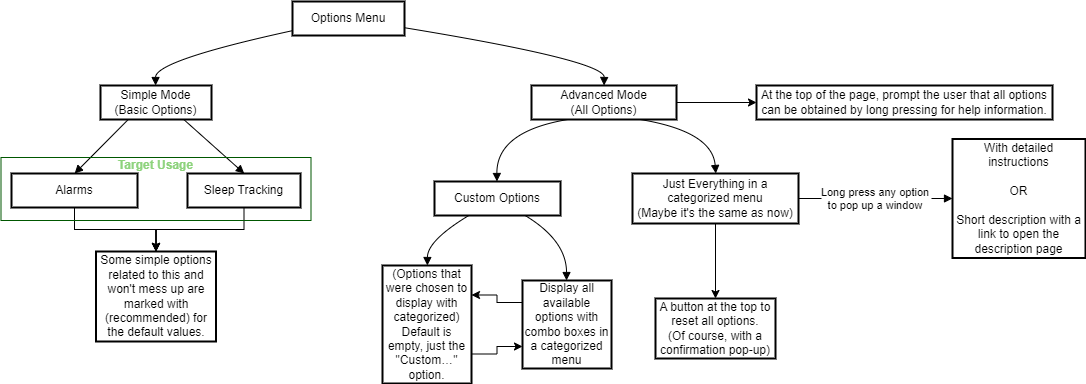

The diagram above was exported from draw.io. Its source (the exported page's mxGraphModel, read from the mxfile embedded in the PNG):
<mxGraphModel dx="305" dy="1651" grid="1" gridSize="10" guides="1" tooltips="1" connect="1" arrows="1" fold="1" page="1" pageScale="1" pageWidth="827" pageHeight="1169" math="0" shadow="0">
  <root>
    <mxCell id="0" />
    <mxCell id="1" parent="0" />
    <mxCell id="2" value="Options Menu" style="whiteSpace=wrap;strokeWidth=2;rounded=0;" parent="1" vertex="1">
      <mxGeometry x="430" width="112" height="34" as="geometry" />
    </mxCell>
    <UserObject label="Simple Mode&#10;(Basic Options)" tags="" id="3">
      <mxCell style="whiteSpace=wrap;strokeWidth=2;rounded=0;" parent="1" vertex="1">
        <mxGeometry x="238" y="84" width="111" height="34" as="geometry" />
      </mxCell>
    </UserObject>
    <mxCell id="-zwIn6Tgu6x_8AUvNoB_-40" value="" style="edgeStyle=orthogonalEdgeStyle;rounded=0;orthogonalLoop=1;jettySize=auto;html=1;" edge="1" parent="1" source="4" target="-zwIn6Tgu6x_8AUvNoB_-39">
      <mxGeometry relative="1" as="geometry" />
    </mxCell>
    <mxCell id="4" value="Advanced Mode&#10;(All Options)" style="whiteSpace=wrap;strokeWidth=2;rounded=0;" parent="1" vertex="1">
      <mxGeometry x="669" y="84" width="145" height="34" as="geometry" />
    </mxCell>
    <mxCell id="6" value="Custom Options" style="whiteSpace=wrap;strokeWidth=2;rounded=0;" parent="1" vertex="1">
      <mxGeometry x="572" y="180" width="126" height="34" as="geometry" />
    </mxCell>
    <mxCell id="-zwIn6Tgu6x_8AUvNoB_-42" value="" style="edgeStyle=orthogonalEdgeStyle;rounded=0;orthogonalLoop=1;jettySize=auto;html=1;" edge="1" parent="1" source="7" target="-zwIn6Tgu6x_8AUvNoB_-41">
      <mxGeometry relative="1" as="geometry" />
    </mxCell>
    <mxCell id="7" value="Just Everything in a categorized menu&#10;(Maybe it's the same as now)" style="whiteSpace=wrap;strokeWidth=2;rounded=0;" parent="1" vertex="1">
      <mxGeometry x="770" y="172" width="166" height="50" as="geometry" />
    </mxCell>
    <mxCell id="8" value="With detailed instructions&#10;&#10;OR&#10;&#10;Short description with a link to open the description page" style="whiteSpace=wrap;strokeWidth=2;rounded=0;" parent="1" vertex="1">
      <mxGeometry x="1090" y="137.5" width="133" height="119" as="geometry" />
    </mxCell>
    <mxCell id="-zwIn6Tgu6x_8AUvNoB_-32" value="" style="edgeStyle=orthogonalEdgeStyle;rounded=0;orthogonalLoop=1;jettySize=auto;html=1;" edge="1" parent="1" source="9" target="-zwIn6Tgu6x_8AUvNoB_-31">
      <mxGeometry relative="1" as="geometry" />
    </mxCell>
    <mxCell id="-zwIn6Tgu6x_8AUvNoB_-33" value="" style="edgeStyle=orthogonalEdgeStyle;rounded=0;orthogonalLoop=1;jettySize=auto;html=1;" edge="1" parent="1" source="9" target="-zwIn6Tgu6x_8AUvNoB_-31">
      <mxGeometry relative="1" as="geometry" />
    </mxCell>
    <mxCell id="-zwIn6Tgu6x_8AUvNoB_-34" value="" style="edgeStyle=orthogonalEdgeStyle;rounded=0;orthogonalLoop=1;jettySize=auto;html=1;" edge="1" parent="1" source="9" target="-zwIn6Tgu6x_8AUvNoB_-31">
      <mxGeometry relative="1" as="geometry" />
    </mxCell>
    <mxCell id="-zwIn6Tgu6x_8AUvNoB_-38" value="" style="edgeStyle=orthogonalEdgeStyle;rounded=0;orthogonalLoop=1;jettySize=auto;html=1;" edge="1" parent="1" source="10" target="-zwIn6Tgu6x_8AUvNoB_-31">
      <mxGeometry relative="1" as="geometry" />
    </mxCell>
    <mxCell id="-zwIn6Tgu6x_8AUvNoB_-24" style="edgeStyle=orthogonalEdgeStyle;rounded=0;hachureGap=4;orthogonalLoop=1;jettySize=auto;html=1;exitX=1;exitY=0.75;exitDx=0;exitDy=0;fontFamily=Architects Daughter;fontSource=https%3A%2F%2Ffonts.googleapis.com%2Fcss%3Ffamily%3DArchitects%2BDaughter;fontSize=16;entryX=0;entryY=0.75;entryDx=0;entryDy=0;" edge="1" parent="1" source="11" target="12">
      <mxGeometry relative="1" as="geometry" />
    </mxCell>
    <mxCell id="11" value="(Options that were chosen to display with categorized)&#10;Default is empty, just the &quot;Custom…&quot; option." style="whiteSpace=wrap;strokeWidth=2;labelBackgroundColor=none;labelBorderColor=none;gradientColor=none;fillColor=default;rounded=0;" parent="1" vertex="1">
      <mxGeometry x="520" y="264" width="89" height="118" as="geometry" />
    </mxCell>
    <mxCell id="-zwIn6Tgu6x_8AUvNoB_-23" style="edgeStyle=orthogonalEdgeStyle;rounded=0;hachureGap=4;orthogonalLoop=1;jettySize=auto;html=1;exitX=0;exitY=0.25;exitDx=0;exitDy=0;entryX=1;entryY=0.25;entryDx=0;entryDy=0;fontFamily=Architects Daughter;fontSource=https%3A%2F%2Ffonts.googleapis.com%2Fcss%3Ffamily%3DArchitects%2BDaughter;fontSize=16;" edge="1" parent="1" source="12" target="11">
      <mxGeometry relative="1" as="geometry" />
    </mxCell>
    <mxCell id="12" value="Display all available options with combo boxes in a categorized menu" style="whiteSpace=wrap;strokeWidth=2;rounded=0;" parent="1" vertex="1">
      <mxGeometry x="660" y="279" width="89" height="88" as="geometry" />
    </mxCell>
    <mxCell id="13" value="" style="curved=1;startArrow=none;endArrow=block;exitX=-0.002354213169642857;exitY=0.8591916274249418;entryX=0.49630489864864863;entryY=0;rounded=0;" parent="1" source="2" target="3" edge="1">
      <mxGeometry relative="1" as="geometry">
        <Array as="points">
          <mxPoint x="293" y="59" />
        </Array>
      </mxGeometry>
    </mxCell>
    <mxCell id="14" value="" style="curved=1;startArrow=none;endArrow=block;exitX=0.9980643136160714;exitY=0.7705566145703265;entryX=0.5003367456896551;entryY=0;rounded=0;" parent="1" source="2" target="4" edge="1">
      <mxGeometry relative="1" as="geometry">
        <Array as="points">
          <mxPoint x="742" y="59" />
        </Array>
      </mxGeometry>
    </mxCell>
    <mxCell id="16" value="" style="curved=1;startArrow=none;endArrow=block;exitX=0.25;exitY=1;entryX=0.4957062251984127;entryY=0;rounded=0;exitDx=0;exitDy=0;" parent="1" source="4" target="6" edge="1">
      <mxGeometry relative="1" as="geometry">
        <Array as="points">
          <mxPoint x="634" y="130" />
        </Array>
      </mxGeometry>
    </mxCell>
    <mxCell id="17" value="" style="curved=1;startArrow=none;endArrow=block;exitX=0.75;exitY=1;entryX=0.5019155649038461;entryY=0;rounded=0;exitDx=0;exitDy=0;" parent="1" source="4" target="7" edge="1">
      <mxGeometry relative="1" as="geometry">
        <Array as="points">
          <mxPoint x="850" y="130" />
        </Array>
      </mxGeometry>
    </mxCell>
    <mxCell id="18" value="Long press any option&#10;to pop up a window" style="curved=1;startArrow=none;endArrow=block;exitX=1;exitY=0.5;exitDx=0;exitDy=0;entryX=0;entryY=0.5;entryDx=0;entryDy=0;rounded=0;" parent="1" source="7" target="8" edge="1">
      <mxGeometry relative="1" as="geometry" />
    </mxCell>
    <mxCell id="19" value="" style="curved=1;startArrow=none;endArrow=block;exitX=0.25;exitY=1;entryX=0.5011470734126984;entryY=0;rounded=0;exitDx=0;exitDy=0;" parent="1" source="3" target="9" edge="1">
      <mxGeometry relative="1" as="geometry" />
    </mxCell>
    <mxCell id="20" value="" style="curved=1;startArrow=none;endArrow=block;exitX=0.75;exitY=1;entryX=0.5020741150442478;entryY=0;rounded=0;exitDx=0;exitDy=0;" parent="1" source="3" target="10" edge="1">
      <mxGeometry relative="1" as="geometry" />
    </mxCell>
    <mxCell id="21" value="" style="curved=1;startArrow=none;endArrow=block;exitX=0.27220000413359774;exitY=1;entryX=0.5043012640449438;entryY=0;rounded=0;" parent="1" source="6" target="11" edge="1">
      <mxGeometry relative="1" as="geometry">
        <Array as="points">
          <mxPoint x="565" y="239" />
        </Array>
      </mxGeometry>
    </mxCell>
    <mxCell id="22" value="" style="curved=1;startArrow=none;endArrow=block;exitX=0.7192124462632277;exitY=1;entryX=0.49477703651685395;entryY=0;rounded=0;" parent="1" source="6" target="12" edge="1">
      <mxGeometry relative="1" as="geometry">
        <Array as="points">
          <mxPoint x="704" y="239" />
        </Array>
      </mxGeometry>
    </mxCell>
    <mxCell id="-zwIn6Tgu6x_8AUvNoB_-31" value="Some simple options related to this and won't mess up are marked with (recommended) for the default values." style="whiteSpace=wrap;html=1;strokeWidth=2;rounded=0;" vertex="1" parent="1">
      <mxGeometry x="233.5" y="250" width="120" height="90" as="geometry" />
    </mxCell>
    <mxCell id="-zwIn6Tgu6x_8AUvNoB_-39" value="At the top of the page, prompt the user that all options can be obtained by long pressing for help information." style="whiteSpace=wrap;strokeWidth=2;rounded=0;" vertex="1" parent="1">
      <mxGeometry x="894" y="84" width="296" height="34" as="geometry" />
    </mxCell>
    <mxCell id="-zwIn6Tgu6x_8AUvNoB_-41" value="A button at the top to reset all options.&lt;br&gt;(Of course, with a confirmation pop-up)" style="whiteSpace=wrap;html=1;strokeWidth=2;rounded=0;" vertex="1" parent="1">
      <mxGeometry x="793" y="297" width="120" height="60" as="geometry" />
    </mxCell>
    <mxCell id="-zwIn6Tgu6x_8AUvNoB_-43" value="&#10;Target Usage" style="swimlane;startSize=0;fillColor=#008a00;fontColor=#8dd37c;strokeColor=#005700;gradientColor=none;swimlaneFillColor=none;" vertex="1" parent="1">
      <mxGeometry x="138.5" y="156" width="310" height="63" as="geometry">
        <mxRectangle x="138.5" y="156" width="50" height="40" as="alternateBounds" />
      </mxGeometry>
    </mxCell>
    <mxCell id="9" value="Alarms" style="whiteSpace=wrap;strokeWidth=2;rounded=0;" parent="-zwIn6Tgu6x_8AUvNoB_-43" vertex="1">
      <mxGeometry x="10.5" y="16" width="126" height="34" as="geometry" />
    </mxCell>
    <mxCell id="10" value="Sleep Tracking" style="whiteSpace=wrap;strokeWidth=2;rounded=0;" parent="-zwIn6Tgu6x_8AUvNoB_-43" vertex="1">
      <mxGeometry x="186.5" y="16" width="113" height="34" as="geometry" />
    </mxCell>
  </root>
</mxGraphModel>